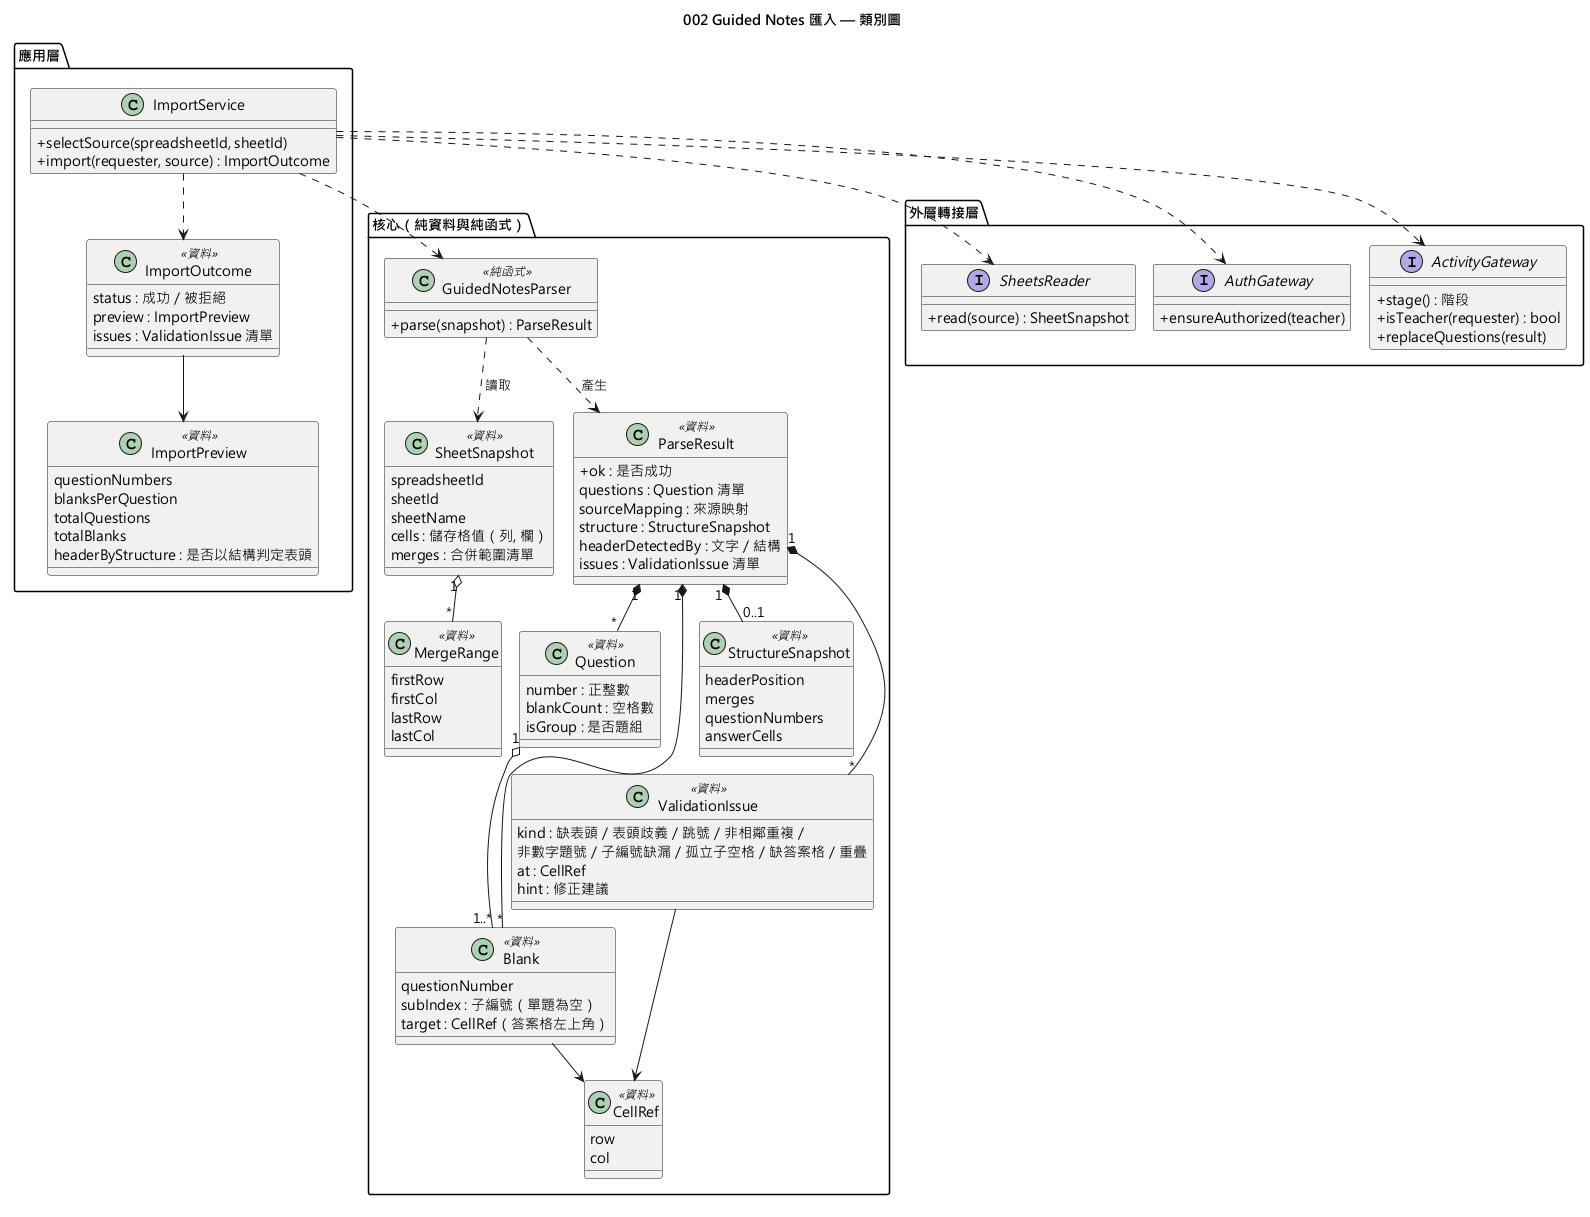

The diagram above was rendered by PlantUML. Its source (embedded in the PNG):
@startuml 002-guided-notes-import-class
!pragma layout smetana
skinparam defaultFontName "Microsoft JhengHei"
skinparam classAttributeIconSize 0
title 002 Guided Notes 匯入 — 類別圖

package "核心（純資料與純函式）" {
  class SheetSnapshot <<資料>> {
    spreadsheetId
    sheetId
    sheetName
    cells : 儲存格值（列, 欄）
    merges : 合併範圍清單
  }

  class MergeRange <<資料>> {
    firstRow
    firstCol
    lastRow
    lastCol
  }

  class CellRef <<資料>> {
    row
    col
  }

  class GuidedNotesParser <<純函式>> {
    +parse(snapshot) : ParseResult
  }

  class ParseResult <<資料>> {
    +ok : 是否成功
    questions : Question 清單
    sourceMapping : 來源映射
    structure : StructureSnapshot
    headerDetectedBy : 文字／結構
    issues : ValidationIssue 清單
  }

  class Question <<資料>> {
    number : 正整數
    blankCount : 空格數
    isGroup : 是否題組
  }

  class Blank <<資料>> {
    questionNumber
    subIndex : 子編號（單題為空）
    target : CellRef（答案格左上角）
  }

  class StructureSnapshot <<資料>> {
    headerPosition
    merges
    questionNumbers
    answerCells
  }

  class ValidationIssue <<資料>> {
    kind : 缺表頭／表頭歧義／跳號／非相鄰重複／
    非數字題號／子編號缺漏／孤立子空格／缺答案格／重疊
    at : CellRef
    hint : 修正建議
  }
}

package "應用層" {
  class ImportService {
    +selectSource(spreadsheetId, sheetId)
    +import(requester, source) : ImportOutcome
  }

  class ImportOutcome <<資料>> {
    status : 成功／被拒絕
    preview : ImportPreview
    issues : ValidationIssue 清單
  }

  class ImportPreview <<資料>> {
    questionNumbers
    blanksPerQuestion
    totalQuestions
    totalBlanks
    headerByStructure : 是否以結構判定表頭
  }
}

package "外層轉接層" {
  interface SheetsReader {
    +read(source) : SheetSnapshot
  }
  interface AuthGateway {
    +ensureAuthorized(teacher)
  }
  interface ActivityGateway {
    +stage() : 階段
    +isTeacher(requester) : bool
    +replaceQuestions(result)
  }
}

SheetSnapshot "1" o-- "*" MergeRange
GuidedNotesParser ..> SheetSnapshot : 讀取
GuidedNotesParser ..> ParseResult : 產生
ParseResult "1" *-- "*" Question
ParseResult "1" *-- "*" Blank
ParseResult "1" *-- "0..1" StructureSnapshot
ParseResult "1" *-- "*" ValidationIssue
Question "1" o-- "1..*" Blank
Blank --> CellRef
ValidationIssue --> CellRef

ImportService ..> GuidedNotesParser
ImportService ..> SheetsReader
ImportService ..> AuthGateway
ImportService ..> ActivityGateway
ImportService ..> ImportOutcome
ImportOutcome --> ImportPreview
@enduml